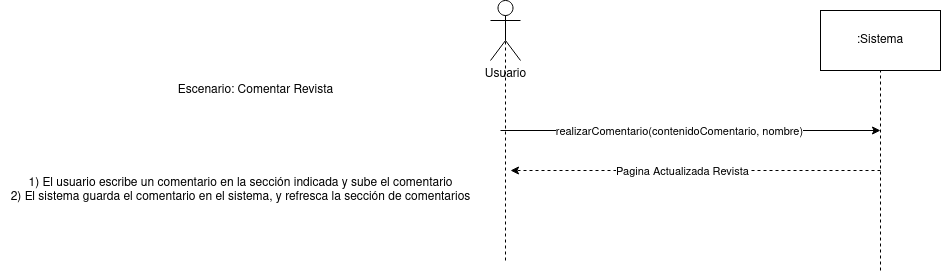

The diagram above was exported from draw.io. Its source (the exported page's mxGraphModel, read from the mxfile embedded in the PNG):
<mxGraphModel dx="2200" dy="792" grid="1" gridSize="10" guides="1" tooltips="1" connect="1" arrows="1" fold="1" page="1" pageScale="1" pageWidth="827" pageHeight="1169" math="0" shadow="0">
  <root>
    <mxCell id="Si-iuHYz24zHHmnEK-vW-0" />
    <mxCell id="Si-iuHYz24zHHmnEK-vW-1" parent="Si-iuHYz24zHHmnEK-vW-0" />
    <mxCell id="Si-iuHYz24zHHmnEK-vW-2" value="Usuario" style="shape=umlActor;verticalLabelPosition=bottom;verticalAlign=top;html=1;outlineConnect=0;" vertex="1" parent="Si-iuHYz24zHHmnEK-vW-1">
      <mxGeometry x="370" y="140" width="30" height="60" as="geometry" />
    </mxCell>
    <mxCell id="Si-iuHYz24zHHmnEK-vW-3" value=":Sistema" style="rounded=0;whiteSpace=wrap;html=1;" vertex="1" parent="Si-iuHYz24zHHmnEK-vW-1">
      <mxGeometry x="700" y="150" width="120" height="60" as="geometry" />
    </mxCell>
    <mxCell id="Si-iuHYz24zHHmnEK-vW-4" value="" style="endArrow=none;dashed=1;html=1;entryX=0.5;entryY=0.5;entryDx=0;entryDy=0;entryPerimeter=0;" edge="1" parent="Si-iuHYz24zHHmnEK-vW-1" target="Si-iuHYz24zHHmnEK-vW-2">
      <mxGeometry width="50" height="50" relative="1" as="geometry">
        <mxPoint x="385" y="400" as="sourcePoint" />
        <mxPoint x="380" y="230" as="targetPoint" />
      </mxGeometry>
    </mxCell>
    <mxCell id="Si-iuHYz24zHHmnEK-vW-5" value="" style="endArrow=none;dashed=1;html=1;entryX=0.5;entryY=1;entryDx=0;entryDy=0;" edge="1" parent="Si-iuHYz24zHHmnEK-vW-1" target="Si-iuHYz24zHHmnEK-vW-3">
      <mxGeometry width="50" height="50" relative="1" as="geometry">
        <mxPoint x="760" y="410" as="sourcePoint" />
        <mxPoint x="760" y="220" as="targetPoint" />
      </mxGeometry>
    </mxCell>
    <mxCell id="Si-iuHYz24zHHmnEK-vW-6" value="Escenario: Comentar Revista" style="text;html=1;align=center;verticalAlign=middle;resizable=0;points=[];autosize=1;strokeColor=none;fillColor=none;" vertex="1" parent="Si-iuHYz24zHHmnEK-vW-1">
      <mxGeometry x="50" y="220" width="170" height="20" as="geometry" />
    </mxCell>
    <mxCell id="Si-iuHYz24zHHmnEK-vW-7" value="&lt;div&gt;1) El usuario escribe un comentario en la sección indicada y sube el comentario&lt;br&gt;2) El sistema guarda el comentario en el sistema, y refresca la sección de comentarios&lt;br&gt;&lt;/div&gt;" style="text;html=1;align=center;verticalAlign=middle;resizable=0;points=[];autosize=1;strokeColor=none;fillColor=none;" vertex="1" parent="Si-iuHYz24zHHmnEK-vW-1">
      <mxGeometry x="-120" y="315" width="480" height="30" as="geometry" />
    </mxCell>
    <mxCell id="Si-iuHYz24zHHmnEK-vW-8" value="" style="endArrow=classic;html=1;" edge="1" parent="Si-iuHYz24zHHmnEK-vW-1">
      <mxGeometry width="50" height="50" relative="1" as="geometry">
        <mxPoint x="380" y="270" as="sourcePoint" />
        <mxPoint x="760" y="270" as="targetPoint" />
      </mxGeometry>
    </mxCell>
    <mxCell id="Si-iuHYz24zHHmnEK-vW-9" value="realizarComentario(contenidoComentario, nombre)" style="edgeLabel;html=1;align=center;verticalAlign=middle;resizable=0;points=[];" vertex="1" connectable="0" parent="Si-iuHYz24zHHmnEK-vW-8">
      <mxGeometry x="-0.0683" y="4" relative="1" as="geometry">
        <mxPoint x="1" y="4" as="offset" />
      </mxGeometry>
    </mxCell>
    <mxCell id="Si-iuHYz24zHHmnEK-vW-12" value="" style="endArrow=classic;dashed=1;html=1;endFill=1;" edge="1" parent="Si-iuHYz24zHHmnEK-vW-1">
      <mxGeometry width="50" height="50" relative="1" as="geometry">
        <mxPoint x="760" y="310" as="sourcePoint" />
        <mxPoint x="390" y="310" as="targetPoint" />
      </mxGeometry>
    </mxCell>
    <mxCell id="Si-iuHYz24zHHmnEK-vW-13" value="Pagina Actualizada Revista" style="edgeLabel;html=1;align=center;verticalAlign=middle;resizable=0;points=[];" vertex="1" connectable="0" parent="Si-iuHYz24zHHmnEK-vW-12">
      <mxGeometry x="0.0872" y="2" relative="1" as="geometry">
        <mxPoint x="2" y="-2" as="offset" />
      </mxGeometry>
    </mxCell>
  </root>
</mxGraphModel>